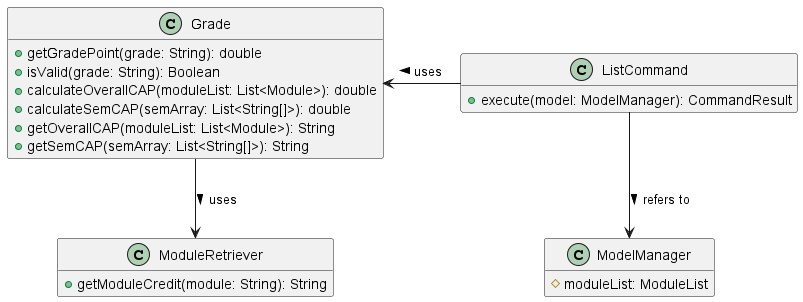

The diagram above was rendered by PlantUML. Its source (embedded in the PNG):
@startuml
hide empty members

class Grade {
    +getGradePoint(grade: String): double
    +isValid(grade: String): Boolean
    +calculateOverallCAP(moduleList: List<Module>): double
    +calculateSemCAP(semArray: List<String[]>): double
    +getOverallCAP(moduleList: List<Module>): String
    +getSemCAP(semArray: List<String[]>): String
}

class ListCommand {
    +execute(model: ModelManager): CommandResult
}

class ModelManager{
    #moduleList: ModuleList
}

class ModuleRetriever {
    +getModuleCredit(module: String): String
}

Grade <-right- ListCommand: uses <
Grade -down-> ModuleRetriever: uses >
ListCommand -down-> ModelManager: refers to >
@enduml